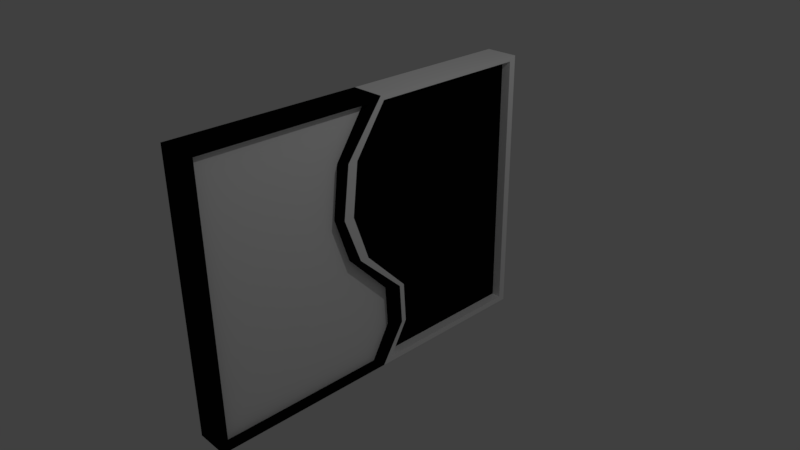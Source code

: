 # Source: Door.blend  (saved by Blender 2.77.0; exported with 4.5.12 LTS)
import bpy
from mathutils import Matrix  # noqa: F401  (used for matrix-valued properties, if any)

bpy.ops.wm.read_factory_settings(use_empty=True)
scene = bpy.context.scene
scene.name = 'Scene'

# ---- collections
col_collection_1 = bpy.data.collections.new('Collection 1'); scene.collection.children.link(col_collection_1)

# ---- materials (node trees are filled in below, after node groups)
mat_white = bpy.data.materials.new('White')
mat_white.alpha_threshold = 0.0
mat_white.use_transparent_shadow = False
mat_white.diffuse_color = (1.0, 1.0, 1.0, 1.0)
mat_white.roughness = 0.5
mat_black = bpy.data.materials.new('Black')
mat_black.alpha_threshold = 0.0
mat_black.use_transparent_shadow = False
mat_black.diffuse_color = (0.003642, 0.003642, 0.003642, 1.0)
mat_black.roughness = 0.5

# ---- material node trees

# ---- world
world_world = bpy.data.worlds.new('World'); scene.world = world_world
world_world.color = (0.05088, 0.05088, 0.05088)
world_world.use_sun_shadow = False
world_world.sun_shadow_jitter_overblur = 0.0
world_world.cycles.sampling_method = 'MANUAL'

# ---- cameras
cam_camera = bpy.data.cameras.new('Camera')
cam_camera.clip_end = 100.0
cam_camera.lens = 35.0
cam_camera.sensor_width = 32.0
cam_camera.sensor_height = 18.0
cam_camera.ortho_scale = 7.314
cam_camera.dof.focus_distance = 0.0
cam_camera.dof.aperture_fstop = 128.0

# ---- lights
light_lamp = bpy.data.lights.new('Lamp', 'POINT')
light_lamp.transmission_factor = 0.0
light_lamp.cutoff_distance = 30.0
light_lamp.energy = 100.0
light_lamp.shadow_buffer_clip_start = 1.001
light_lamp.shadow_soft_size = 0.1
light_lamp.shadow_maximum_resolution = 0.006
light_lamp.use_absolute_resolution = True

# ---- meshes
me_cube_128 = bpy.data.meshes.new('Cube.128')
me_cube_128.from_pydata([(0.2696, 0.1505, -0.6245), (0.2695, -0.729, 0.6245), (-0.1922, 0.1505, -0.6245), (-0.1922, -0.7289, 0.6245), (0.2698, 2.288, -0.6245), (0.2698, 2.288, 0.6245), (-0.192, 2.288, -0.6245), (-0.192, 2.288, 0.6245), (-0.1922, -0.1543, -1.728), (0.2696, -0.1544, -1.728), (-0.192, 2.288, -1.728), (0.2698, 2.288, -1.728), (0.2696, -0.1131, 2.032), (-0.1922, -0.1131, 2.032), (-0.192, 2.288, 2.032), (0.2698, 2.288, 2.032), (-0.1922, -0.6364, 1.328), (-0.192, 2.288, 1.328), (0.2698, 2.288, 1.328), (0.2695, -0.6364, 1.328), (0.2695, -0.4989, -5.584e-07), (-0.1922, -0.4989, 0.0), (-0.192, 2.288, 0.0), (0.2698, 2.288, 0.0), (-0.192, 2.288, -1.176), (-0.1921, 0.1765, -1.176), (0.2696, 0.1834, -1.19), (0.2698, 2.288, -1.176), (-0.1922, -0.5873, 0.6245), (-0.1921, 0.2211, -0.6245), (0.2695, -0.5873, 0.6245), (0.2696, 0.2211, -0.6245), (-0.1922, -0.05913, -1.728), (0.2696, -0.05917, -1.728), (-0.1922, -0.02117, 2.032), (0.2696, -0.02121, 2.032), (0.2695, -0.5022, 1.328), (-0.1922, -0.5022, 1.328), (0.2696, -0.3759, -5.132e-07), (-0.1922, -0.3758, 0.0), (0.2696, 0.2513, -1.189), (-0.1921, 0.245, -1.176), (-0.192, 2.189, 0.6245), (0.2698, 2.189, -0.6245), (0.2698, 2.189, -1.728), (-0.192, 2.189, 2.032), (-0.192, 2.189, 1.328), (0.2698, 2.189, -2.559e-07), (0.2698, 2.189, -1.183), (-0.192, 2.189, -0.6245), (0.2698, 2.189, 0.6245), (-0.192, 2.189, -1.728), (0.2698, 2.189, 2.032), (0.2698, 2.189, 1.328), (-0.192, 2.189, 0.0), (-0.192, 2.189, -1.176), (-0.1922, -0.1603, 1.969), (0.2696, -0.1603, 1.969), (-0.192, 2.288, 1.969), (0.2698, 2.288, 1.969), (0.2696, -0.06464, 1.969), (-0.1922, -0.0646, 1.969), (-0.192, 2.189, 1.969), (0.2698, 2.189, 1.969), (-0.192, 2.288, -1.646), (0.2696, -0.104, -1.648), (-0.1922, -0.105, -1.646), (0.2698, 2.288, -1.646), (0.2696, -0.01287, -1.648), (-0.1922, -0.01378, -1.646), (0.2698, 2.189, -1.647), (-0.192, 2.189, -1.646), (-0.06297, 2.189, -0.6245), (-0.06315, 0.2211, -0.6245), (0.1408, 2.189, 0.6245), (0.1405, -0.5873, 0.6245), (0.1408, 2.189, 1.328), (0.1405, -0.5022, 1.328), (-0.06297, 2.189, 0.0), (-0.0632, -0.3758, 0.0), (-0.06297, 2.189, -1.176), (-0.06314, 0.245, -1.176), (0.1406, 0.2211, -0.6245), (0.1406, 0.2513, -1.189), (-0.06322, -0.5873, 0.6245), (0.1406, -0.3758, -5.118e-07), (-0.06321, -0.5022, 1.328), (-0.06297, 2.189, 0.6245), (0.1408, 2.189, -0.6245), (-0.06297, 2.189, 1.328), (0.1408, 2.189, -2.559e-07), (0.1408, 2.189, -1.183), (0.1406, -0.06463, 1.969), (-0.06317, -0.06461, 1.969), (-0.06297, 2.189, 1.969), (0.1408, 2.189, 1.969), (0.1406, -0.01286, -1.648), (-0.06317, -0.01379, -1.646), (0.1408, 2.189, -1.647), (-0.06297, 2.189, -1.646)], [], [(20, 21, 2, 0), (54, 22, 6, 49), (22, 23, 4, 6), (38, 20, 0, 31), (71, 64, 10, 51), (61, 56, 13, 34), (44, 51, 10, 11), (68, 65, 9, 33), (64, 67, 11, 10), (65, 66, 8, 9), (35, 34, 13, 12), (59, 58, 14, 15), (56, 57, 12, 13), (63, 59, 15, 52), (50, 5, 18, 53), (3, 1, 19, 16), (5, 7, 17, 18), (28, 3, 16, 37), (30, 1, 20, 38), (7, 5, 23, 22), (42, 7, 22, 54), (1, 3, 21, 20), (0, 2, 25, 26), (6, 4, 27, 24), (31, 0, 26, 40), (49, 6, 24, 55), (2, 29, 41, 25), (28, 37, 86, 84), (3, 28, 39, 21), (30, 38, 85, 75), (68, 70, 98, 96), (1, 30, 36, 19), (57, 60, 35, 12), (52, 45, 34, 35), (70, 68, 33, 44), (9, 8, 32, 33), (62, 61, 34, 45), (66, 69, 32, 8), (39, 28, 84, 79), (21, 39, 29, 2), (23, 47, 43, 4), (58, 62, 45, 14), (67, 70, 44, 11), (15, 14, 45, 52), (7, 42, 46, 17), (5, 50, 47, 23), (4, 43, 48, 27), (43, 47, 90, 88), (31, 40, 83, 82), (54, 49, 72, 78), (60, 63, 52, 35), (33, 32, 51, 44), (69, 71, 51, 32), (41, 29, 73, 81), (29, 39, 79, 73), (17, 46, 62, 58), (71, 69, 97, 99), (19, 36, 60, 57), (53, 18, 59, 63), (16, 19, 57, 56), (18, 17, 58, 59), (37, 16, 56, 61), (38, 31, 82, 85), (27, 48, 70, 67), (25, 41, 69, 66), (61, 62, 94, 93), (26, 25, 66, 65), (24, 27, 67, 64), (40, 26, 65, 68), (55, 24, 64, 71), (88, 82, 83, 91), (74, 75, 85, 90), (87, 84, 86, 89), (90, 85, 82, 88), (73, 72, 80, 81), (84, 87, 78, 79), (75, 74, 76, 77), (79, 78, 72, 73), (77, 76, 95, 92), (89, 86, 93, 94), (81, 80, 99, 97), (91, 83, 96, 98), (36, 30, 75, 77), (46, 42, 87, 89), (60, 36, 77, 92), (47, 50, 74, 90), (37, 61, 93, 86), (48, 43, 88, 91), (62, 46, 89, 94), (49, 55, 80, 72), (40, 68, 96, 83), (53, 63, 95, 76), (42, 54, 78, 87), (69, 41, 81, 97), (63, 60, 92, 95), (50, 53, 76, 74), (70, 48, 91, 98), (55, 71, 99, 80)])
me_cube_128.polygons.foreach_set('material_index', [0, 0, 0, 0, 0, 0, 0, 0, 0, 0, 0, 0, 0, 0, 0, 0, 0, 0, 0, 0, 0, 0, 0, 0, 0, 0, 0, 0, 0, 0, 0, 0, 0, 0, 0, 0, 0, 0, 0, 0, 0, 0, 0, 0, 0, 0, 0, 0, 0, 0, 0, 0, 0, 0, 0, 0, 0, 0, 0, 0, 0, 0, 0, 0, 0, 0, 0, 0, 0, 0, 1, 1, 1, 1, 1, 1, 1, 1, 1, 1, 1, 1, 0, 0, 0, 0, 0, 0, 0, 0, 0, 0, 0, 0, 0, 0, 0, 0])
me_cube_128.materials.append(mat_white)
me_cube_128.materials.append(mat_black)
me_cube_128.use_remesh_preserve_volume = False
me_cube_128.use_remesh_preserve_attributes = False
me_cube_128.use_mirror_vertex_groups = False
me_cube_128.update()
me_cube_129 = bpy.data.meshes.new('Cube.129')
me_cube_129.from_pydata([(0.2681, -1.452, -0.6245), (0.2681, -1.452, 0.6245), (-0.1957, -1.452, -0.6245), (-0.1957, -1.452, 0.6245), (0.2684, 1.399, -0.6245), (0.2683, 0.5192, 0.6245), (-0.1954, 1.399, -0.6245), (-0.1955, 0.5193, 0.6245), (-0.1957, -1.452, -1.728), (0.2681, -1.452, -1.728), (-0.1954, 1.094, -1.728), (0.2684, 1.094, -1.728), (0.2681, -1.452, 2.032), (-0.1957, -1.452, 2.032), (-0.1954, 1.135, 2.032), (0.2684, 1.135, 2.032), (-0.1957, -1.452, 1.328), (-0.1955, 0.6118, 1.328), (0.2683, 0.6118, 1.328), (0.2681, -1.452, 1.328), (0.2681, -1.452, 3.722e-08), (-0.1957, -1.452, 0.0), (-0.1955, 0.7493, 0.0), (0.2683, 0.7493, 0.0), (-0.1954, 1.425, -1.176), (-0.1957, -1.452, -1.176), (0.2681, -1.452, -1.176), (0.2684, 1.432, -1.19), (-0.1955, 0.4442, 0.6245), (-0.1954, 1.235, -0.6245), (0.2683, 0.4442, 0.6245), (0.2684, 1.235, -0.6245), (-0.1954, 0.9609, -1.728), (0.2683, 0.9609, -1.728), (-0.1954, 0.9981, 2.032), (0.2683, 0.998, 2.032), (0.2683, 0.5274, 1.328), (-0.1955, 0.5274, 1.328), (0.2683, 0.6511, 3.749e-09), (-0.1955, 0.6511, 0.0), (0.2684, 1.265, -1.189), (-0.1954, 1.258, -1.176), (-0.1957, -1.367, -0.6245), (0.2681, -1.367, 0.6245), (-0.1957, -1.367, -1.728), (0.2681, -1.367, 2.032), (0.2681, -1.367, 1.328), (-0.1957, -1.367, 0.0), (-0.1957, -1.367, -1.176), (-0.1957, -1.367, 0.6245), (0.2681, -1.367, -0.6245), (0.2681, -1.367, -1.728), (-0.1957, -1.367, 2.032), (-0.1957, -1.367, 1.328), (0.2681, -1.367, 3.257e-08), (0.2681, -1.367, -1.178), (-0.1957, -1.452, 1.978), (0.2681, -1.452, 1.978), (-0.1954, 1.095, 1.978), (0.2684, 1.095, 1.978), (0.2683, 0.9621, 1.978), (-0.1954, 0.9622, 1.978), (0.2681, -1.367, 1.978), (-0.1957, -1.367, 1.978), (-0.1954, 1.137, -1.657), (0.2681, -1.452, -1.657), (-0.1957, -1.452, -1.657), (0.2684, 1.138, -1.659), (0.2683, 1.0, -1.658), (-0.1954, 0.9994, -1.657), (-0.1957, -1.367, -1.657), (0.2681, -1.367, -1.657), (-0.09281, -1.367, 0.6245), (-0.09265, 0.4442, 0.6245), (0.1653, -1.367, -0.6245), (0.1655, 1.235, -0.6245), (-0.09281, -1.367, 1.328), (-0.09264, 0.5274, 1.328), (0.1653, -1.367, 3.257e-08), (0.1655, 0.6511, 4.653e-09), (0.1653, -1.367, -1.178), (0.1655, 1.265, -1.189), (-0.09258, 1.235, -0.6245), (-0.09257, 1.258, -1.176), (-0.09263, 0.6511, 0.0), (0.1655, 0.4442, 0.6245), (0.1655, 0.5274, 1.328), (-0.09281, -1.367, -0.6245), (0.1653, -1.367, 0.6245), (0.1653, -1.367, 1.328), (-0.09281, -1.367, 0.0), (-0.09281, -1.367, -1.176), (0.1655, 0.9621, 1.978), (-0.0926, 0.9622, 1.978), (0.1653, -1.367, 1.978), (-0.09281, -1.367, 1.978), (0.1655, 1.0, -1.658), (-0.0926, 0.9994, -1.657), (-0.09281, -1.367, -1.657), (0.1653, -1.367, -1.657)], [], [(20, 21, 2, 0), (39, 22, 6, 29), (22, 23, 4, 6), (54, 20, 0, 50), (69, 64, 10, 32), (63, 56, 13, 52), (33, 32, 10, 11), (71, 65, 9, 51), (64, 67, 11, 10), (65, 66, 8, 9), (45, 52, 13, 12), (59, 58, 14, 15), (56, 57, 12, 13), (60, 59, 15, 35), (30, 5, 18, 36), (3, 1, 19, 16), (5, 7, 17, 18), (49, 3, 16, 53), (43, 1, 20, 54), (7, 5, 23, 22), (28, 7, 22, 39), (1, 3, 21, 20), (0, 2, 25, 26), (6, 4, 27, 24), (50, 0, 26, 55), (29, 6, 24, 41), (49, 53, 76, 72), (4, 31, 40, 27), (63, 61, 93, 95), (5, 30, 38, 23), (7, 28, 37, 17), (41, 69, 97, 83), (62, 60, 35, 45), (15, 14, 34, 35), (67, 68, 33, 11), (51, 44, 32, 33), (58, 61, 34, 14), (70, 69, 32, 44), (23, 38, 31, 4), (43, 54, 78, 88), (21, 47, 42, 2), (66, 70, 44, 8), (9, 8, 44, 51), (57, 62, 45, 12), (1, 43, 46, 19), (3, 49, 47, 21), (2, 42, 48, 25), (53, 63, 95, 76), (68, 40, 81, 96), (50, 55, 80, 74), (35, 34, 52, 45), (68, 71, 51, 33), (61, 63, 52, 34), (62, 46, 89, 94), (48, 42, 87, 91), (19, 46, 62, 57), (17, 37, 61, 58), (61, 37, 77, 93), (36, 18, 59, 60), (16, 19, 57, 56), (18, 17, 58, 59), (53, 16, 56, 63), (47, 49, 72, 90), (25, 48, 70, 66), (36, 60, 92, 86), (27, 40, 68, 67), (26, 25, 66, 65), (24, 27, 67, 64), (55, 26, 65, 71), (41, 24, 64, 69), (87, 82, 83, 91), (72, 73, 84, 90), (88, 85, 86, 89), (90, 84, 82, 87), (75, 74, 80, 81), (85, 88, 78, 79), (73, 72, 76, 77), (79, 78, 74, 75), (77, 76, 95, 93), (89, 86, 92, 94), (81, 80, 99, 96), (91, 83, 97, 98), (70, 48, 91, 98), (55, 71, 99, 80), (31, 38, 79, 75), (71, 68, 96, 99), (60, 62, 94, 92), (39, 29, 82, 84), (29, 41, 83, 82), (54, 50, 74, 78), (69, 70, 98, 97), (40, 31, 75, 81), (42, 47, 90, 87), (28, 39, 84, 73), (38, 30, 85, 79), (37, 28, 73, 77), (30, 36, 86, 85), (46, 43, 88, 89)])
me_cube_129.polygons.foreach_set('material_index', [0, 0, 0, 0, 0, 0, 0, 0, 0, 0, 0, 0, 0, 0, 0, 0, 0, 0, 0, 0, 0, 0, 0, 0, 0, 0, 0, 0, 0, 0, 0, 0, 0, 0, 0, 0, 0, 0, 0, 0, 0, 0, 0, 0, 0, 0, 0, 0, 0, 0, 0, 0, 0, 0, 0, 0, 0, 0, 0, 0, 0, 0, 0, 0, 0, 0, 0, 0, 0, 0, 1, 1, 1, 1, 1, 1, 1, 1, 1, 1, 1, 1, 0, 0, 0, 0, 0, 0, 0, 0, 0, 0, 0, 0, 0, 0, 0, 0])
me_cube_129.materials.append(mat_black)
me_cube_129.materials.append(mat_white)
me_cube_129.use_remesh_preserve_volume = False
me_cube_129.use_remesh_preserve_attributes = False
me_cube_129.use_mirror_vertex_groups = False
me_cube_129.update()

# ---- objects
ob_lamp = bpy.data.objects.new('Lamp', light_lamp)
ob_camera = bpy.data.objects.new('Camera', cam_camera)
ob_elevatordoorblack = bpy.data.objects.new('ElevatorDoorBlack', me_cube_128)
ob_elevatordoorwhite = bpy.data.objects.new('ElevatorDoorWhite', me_cube_129)

# ---- transforms, parenting, visibility, modifiers, constraints
ob_lamp.location = (4.076, 1.005, 5.904)
ob_lamp.rotation_euler = (0.6503, 0.05522, 1.866)
ob_lamp.lock_rotations_4d = False
ob_lamp.empty_display_type = 'ARROWS'
ob_lamp.color = (0.0, 0.0, 0.0, 0.0)
ob_lamp.lineart.crease_threshold = 0.0
ob_camera.location = (7.481, -6.508, 5.344)
ob_camera.rotation_euler = (1.109, 0.01082, 0.8149)
ob_camera.lock_rotations_4d = False
ob_camera.empty_display_type = 'ARROWS'
ob_camera.color = (0.0, 0.0, 0.0, 0.0)
ob_camera.display_type = 'WIRE'
ob_camera.lineart.crease_threshold = 0.0
ob_elevatordoorblack.location = (-0.0449, 0.09303, 0.1426)
ob_elevatordoorblack.lineart.crease_threshold = 0.0
ob_elevatordoorwhite.location = (-0.045, -1.155, 0.1426)
ob_elevatordoorwhite.lineart.crease_threshold = 0.0

# ---- collection membership
col_collection_1.objects.link(ob_lamp)
col_collection_1.objects.link(ob_camera)
col_collection_1.objects.link(ob_elevatordoorblack)
col_collection_1.objects.link(ob_elevatordoorwhite)

# ---- scene / render settings (as saved in the file)
scene.camera = ob_camera
scene.frame_start = 1; scene.frame_end = 250; scene.frame_set(1)
scene.render.engine = 'BLENDER_EEVEE_NEXT'
scene.render.resolution_percentage = 50
scene.render.dither_intensity = 0.0
scene.cycles.use_denoising = False
scene.cycles.samples = 128
scene.cycles.sampling_pattern = 'TABULATED_SOBOL'
scene.cycles.light_sampling_threshold = 0.0
scene.cycles.use_adaptive_sampling = False
scene.cycles.use_light_tree = False
scene.cycles.blur_glossy = 0.0
scene.cycles.sample_clamp_indirect = 0.0
scene.view_settings.view_transform = 'Standard'
bpy.context.view_layer.update()
